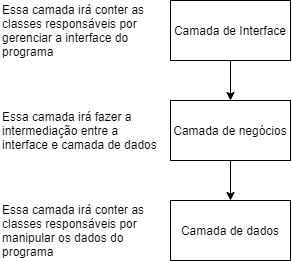

The diagram above was exported from draw.io. Its source (the exported page's mxGraphModel, read from the mxfile embedded in the PNG):
<mxGraphModel dx="518" dy="461" grid="1" gridSize="10" guides="1" tooltips="1" connect="1" arrows="1" fold="1" page="1" pageScale="1" pageWidth="850" pageHeight="1100" math="0" shadow="0">
  <root>
    <mxCell id="0" />
    <mxCell id="1" parent="0" />
    <mxCell id="2" value="Camada de Interface" style="rounded=0;whiteSpace=wrap;html=1;" vertex="1" parent="1">
      <mxGeometry x="370" y="340" width="120" height="60" as="geometry" />
    </mxCell>
    <mxCell id="3" value="Camada de negócios" style="rounded=0;whiteSpace=wrap;html=1;" vertex="1" parent="1">
      <mxGeometry x="370" y="440" width="120" height="60" as="geometry" />
    </mxCell>
    <mxCell id="4" value="Camada de dados" style="rounded=0;whiteSpace=wrap;html=1;" vertex="1" parent="1">
      <mxGeometry x="370" y="540" width="120" height="60" as="geometry" />
    </mxCell>
    <mxCell id="5" value="" style="endArrow=classic;html=1;exitX=0.5;exitY=1;exitDx=0;exitDy=0;" edge="1" source="2" parent="1">
      <mxGeometry width="50" height="50" relative="1" as="geometry">
        <mxPoint x="390" y="520" as="sourcePoint" />
        <mxPoint x="430" y="440" as="targetPoint" />
      </mxGeometry>
    </mxCell>
    <mxCell id="6" value="" style="endArrow=classic;html=1;exitX=0.5;exitY=1;exitDx=0;exitDy=0;entryX=0.5;entryY=0;entryDx=0;entryDy=0;" edge="1" source="3" target="4" parent="1">
      <mxGeometry width="50" height="50" relative="1" as="geometry">
        <mxPoint x="390" y="520" as="sourcePoint" />
        <mxPoint x="430" y="522" as="targetPoint" />
      </mxGeometry>
    </mxCell>
    <mxCell id="7" value="Essa camada irá conter as classes responsáveis por gerenciar a interface do programa" style="text;html=1;strokeColor=none;fillColor=none;align=left;verticalAlign=middle;whiteSpace=wrap;rounded=0;" vertex="1" parent="1">
      <mxGeometry x="200" y="340" width="160" height="60" as="geometry" />
    </mxCell>
    <mxCell id="8" value="Essa camada irá fazer a intermediação entre a interface e camada de dados" style="text;html=1;strokeColor=none;fillColor=none;align=left;verticalAlign=middle;whiteSpace=wrap;rounded=0;" vertex="1" parent="1">
      <mxGeometry x="200" y="440" width="160" height="60" as="geometry" />
    </mxCell>
    <mxCell id="9" value="Essa camada irá conter as classes responsáveis por manipular os dados do programa" style="text;html=1;strokeColor=none;fillColor=none;align=left;verticalAlign=middle;whiteSpace=wrap;rounded=0;" vertex="1" parent="1">
      <mxGeometry x="200" y="540" width="160" height="60" as="geometry" />
    </mxCell>
  </root>
</mxGraphModel>